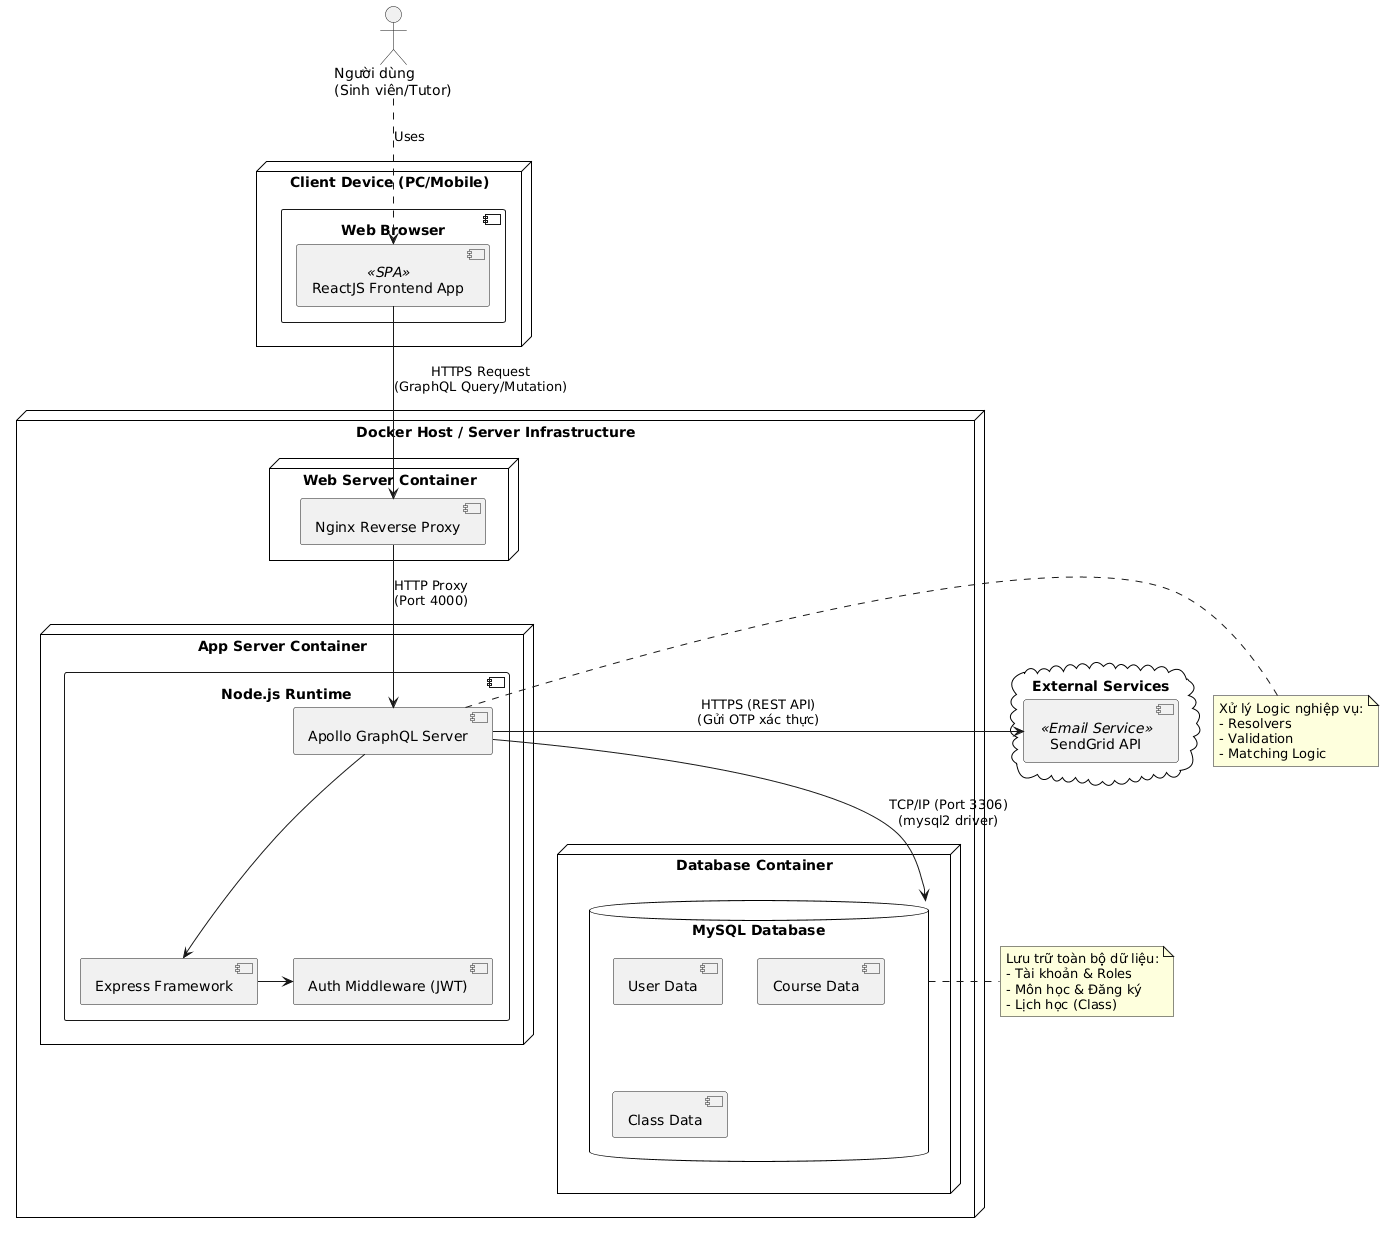

The diagram above was rendered by PlantUML. Its source (embedded in the PNG):
@startuml
' --- Cấu hình giao diện ---
skinparam componentStyle uml2
skinparam node {
    BackgroundColor White
    BorderColor Black
}
skinparam database {
    BackgroundColor White
    BorderColor Black
}
skinparam cloud {
    BackgroundColor White
    BorderColor Black
}

' --- 1. Tầng Client (Presentation Tier) ---
node "Client Device (PC/Mobile)" as ClientNode {
    component "Web Browser" as Browser {
        [ReactJS Frontend App] <<SPA>>
    }
}

' --- 2. Tầng Hạ tầng Server (Infrastructure) ---
node "Docker Host / Server Infrastructure" as DockerHost {
    
    ' Web Server
    node "Web Server Container" {
        [Nginx Reverse Proxy] as Nginx
    }

    ' Application Server
    node "App Server Container" {
        component "Node.js Runtime" {
            [Apollo GraphQL Server] as ApolloServer
            [Express Framework] as Express
            [Auth Middleware (JWT)] as Auth
            
            ApolloServer -down-> Express
            Express -right-> Auth
        }
    }

    ' Database Server
    node "Database Container" {
        database "MySQL Database" as MySQL {
            [User Data]
            [Course Data]
            [Class Data]
        }
    }
}

' --- 3. Dịch vụ bên ngoài ---
cloud "External Services" {
    [SendGrid API] as SendGrid <<Email Service>>
}

' --- 4. Luồng kết nối ---

' User -> Browser
actor "Người dùng\n(Sinh viên/Tutor)" as User
User ..> [ReactJS Frontend App] : Uses

' Browser -> Nginx
[ReactJS Frontend App] -down-> Nginx : HTTPS Request\n(GraphQL Query/Mutation)

' Nginx -> App Server
Nginx -down-> ApolloServer : HTTP Proxy\n(Port 4000)

' App Server -> Database
ApolloServer -down-> MySQL : TCP/IP (Port 3306)\n(mysql2 driver)

' App Server -> SendGrid
ApolloServer -right-> SendGrid : HTTPS (REST API)\n(Gửi OTP xác thực)

' Note giải thích
note right of MySQL
  Lưu trữ toàn bộ dữ liệu:
  - Tài khoản & Roles
  - Môn học & Đăng ký
  - Lịch học (Class)
end note

note left of ApolloServer
  Xử lý Logic nghiệp vụ:
  - Resolvers
  - Validation
  - Matching Logic
end note
@enduml